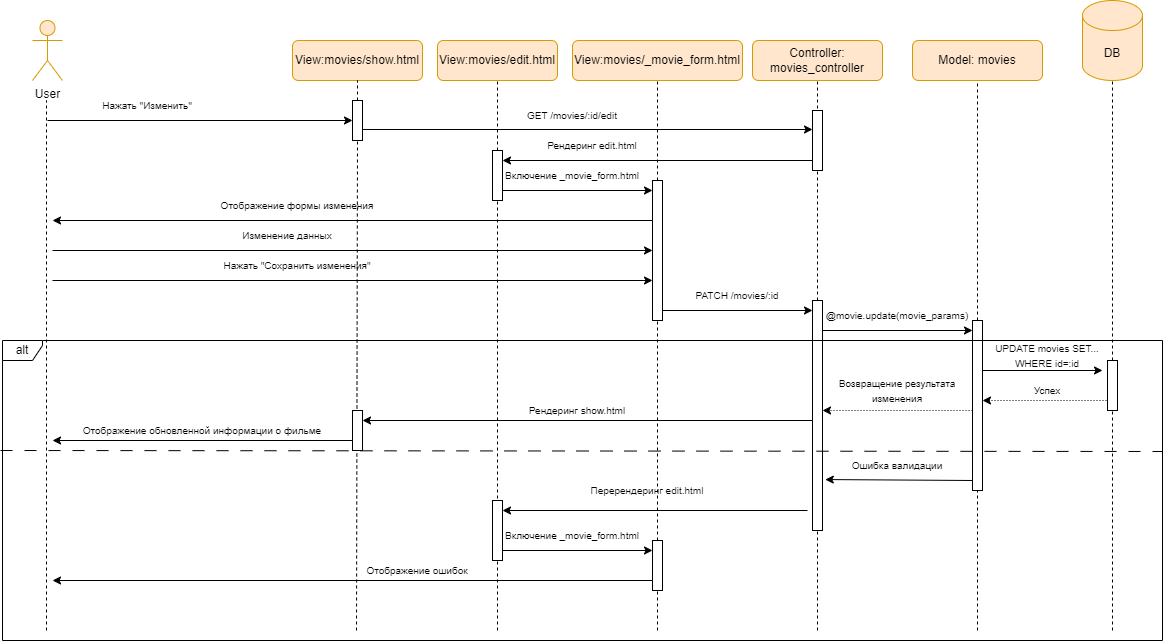

The diagram above was exported from draw.io. Its source (the exported page's mxGraphModel, read from the mxfile embedded in the PNG):
<mxGraphModel dx="1336" dy="735" grid="1" gridSize="10" guides="1" tooltips="1" connect="1" arrows="1" fold="1" page="1" pageScale="1" pageWidth="827" pageHeight="1169" math="0" shadow="0">
  <root>
    <mxCell id="0" />
    <mxCell id="1" parent="0" />
    <mxCell id="euLM6yi-PPH172tuynYF-1" value="User" style="shape=umlActor;verticalLabelPosition=bottom;verticalAlign=top;html=1;outlineConnect=0;fillColor=#ffe6cc;strokeColor=#d79b00;" parent="1" vertex="1">
      <mxGeometry x="100" y="70" width="30" height="60" as="geometry" />
    </mxCell>
    <mxCell id="euLM6yi-PPH172tuynYF-6" value="Model: movies" style="rounded=1;whiteSpace=wrap;html=1;fillColor=#ffe6cc;strokeColor=#d79b00;" parent="1" vertex="1">
      <mxGeometry x="980" y="90" width="130" height="40" as="geometry" />
    </mxCell>
    <mxCell id="euLM6yi-PPH172tuynYF-7" value="Controller: movies_controller" style="rounded=1;whiteSpace=wrap;html=1;fillColor=#ffe6cc;strokeColor=#d79b00;" parent="1" vertex="1">
      <mxGeometry x="820" y="90" width="130" height="40" as="geometry" />
    </mxCell>
    <mxCell id="euLM6yi-PPH172tuynYF-9" value="DB" style="shape=cylinder3;whiteSpace=wrap;html=1;boundedLbl=1;backgroundOutline=1;size=15;fillColor=#ffe6cc;strokeColor=#d79b00;" parent="1" vertex="1">
      <mxGeometry x="1150" y="50" width="60" height="80" as="geometry" />
    </mxCell>
    <mxCell id="euLM6yi-PPH172tuynYF-10" value="" style="endArrow=none;dashed=1;html=1;rounded=0;" parent="1" edge="1">
      <mxGeometry width="50" height="50" relative="1" as="geometry">
        <mxPoint x="114" y="680" as="sourcePoint" />
        <mxPoint x="114" y="150" as="targetPoint" />
      </mxGeometry>
    </mxCell>
    <mxCell id="PsBROrjPNWPfZyuz-TYE-1" value="View:movies/edit.html" style="rounded=1;whiteSpace=wrap;html=1;fillColor=#ffe6cc;strokeColor=#d79b00;" parent="1" vertex="1">
      <mxGeometry x="505" y="90" width="120" height="40" as="geometry" />
    </mxCell>
    <mxCell id="PsBROrjPNWPfZyuz-TYE-2" value="" style="endArrow=none;dashed=1;html=1;rounded=0;entryX=0.5;entryY=1;entryDx=0;entryDy=0;" parent="1" source="PsBROrjPNWPfZyuz-TYE-61" edge="1" target="PsBROrjPNWPfZyuz-TYE-1">
      <mxGeometry width="50" height="50" relative="1" as="geometry">
        <mxPoint x="565" y="800" as="sourcePoint" />
        <mxPoint x="564.66" y="100" as="targetPoint" />
      </mxGeometry>
    </mxCell>
    <mxCell id="PsBROrjPNWPfZyuz-TYE-3" value="View:movies/_movie_form.html" style="rounded=1;whiteSpace=wrap;html=1;fillColor=#ffe6cc;strokeColor=#d79b00;" parent="1" vertex="1">
      <mxGeometry x="640" y="90" width="170" height="40" as="geometry" />
    </mxCell>
    <mxCell id="PsBROrjPNWPfZyuz-TYE-4" value="" style="endArrow=none;dashed=1;html=1;rounded=0;entryX=0.5;entryY=1;entryDx=0;entryDy=0;" parent="1" source="PsBROrjPNWPfZyuz-TYE-65" edge="1" target="PsBROrjPNWPfZyuz-TYE-3">
      <mxGeometry width="50" height="50" relative="1" as="geometry">
        <mxPoint x="725" y="800" as="sourcePoint" />
        <mxPoint x="724.66" y="100" as="targetPoint" />
      </mxGeometry>
    </mxCell>
    <mxCell id="PsBROrjPNWPfZyuz-TYE-7" value="" style="endArrow=classic;html=1;rounded=0;" parent="1" edge="1">
      <mxGeometry width="50" height="50" relative="1" as="geometry">
        <mxPoint x="430" y="179" as="sourcePoint" />
        <mxPoint x="880" y="179" as="targetPoint" />
      </mxGeometry>
    </mxCell>
    <mxCell id="PsBROrjPNWPfZyuz-TYE-9" value="&lt;font style=&quot;font-size: 10px;&quot;&gt;GET /movies/:id/edit&lt;/font&gt;" style="text;html=1;align=center;verticalAlign=middle;whiteSpace=wrap;rounded=0;" parent="1" vertex="1">
      <mxGeometry x="590" y="150" width="100" height="30" as="geometry" />
    </mxCell>
    <mxCell id="PsBROrjPNWPfZyuz-TYE-10" value="" style="endArrow=classic;html=1;rounded=0;" parent="1" edge="1">
      <mxGeometry width="50" height="50" relative="1" as="geometry">
        <mxPoint x="880" y="210" as="sourcePoint" />
        <mxPoint x="570" y="210" as="targetPoint" />
      </mxGeometry>
    </mxCell>
    <mxCell id="PsBROrjPNWPfZyuz-TYE-12" value="&lt;font style=&quot;font-size: 10px;&quot;&gt;Рендеринг edit.html&lt;/font&gt;" style="text;html=1;align=center;verticalAlign=middle;whiteSpace=wrap;rounded=0;" parent="1" vertex="1">
      <mxGeometry x="610" y="180" width="100" height="30" as="geometry" />
    </mxCell>
    <mxCell id="PsBROrjPNWPfZyuz-TYE-13" value="" style="endArrow=classic;html=1;rounded=0;" parent="1" edge="1">
      <mxGeometry width="50" height="50" relative="1" as="geometry">
        <mxPoint x="570" y="240" as="sourcePoint" />
        <mxPoint x="720" y="240" as="targetPoint" />
      </mxGeometry>
    </mxCell>
    <mxCell id="PsBROrjPNWPfZyuz-TYE-14" value="&lt;font style=&quot;font-size: 10px;&quot;&gt;Включение _movie_form.html&lt;/font&gt;" style="text;html=1;align=center;verticalAlign=middle;whiteSpace=wrap;rounded=0;" parent="1" vertex="1">
      <mxGeometry x="570" y="210" width="140" height="30" as="geometry" />
    </mxCell>
    <mxCell id="PsBROrjPNWPfZyuz-TYE-15" value="" style="endArrow=classic;html=1;rounded=0;" parent="1" edge="1">
      <mxGeometry width="50" height="50" relative="1" as="geometry">
        <mxPoint x="720" y="270" as="sourcePoint" />
        <mxPoint x="120" y="270" as="targetPoint" />
      </mxGeometry>
    </mxCell>
    <mxCell id="PsBROrjPNWPfZyuz-TYE-16" value="&lt;span style=&quot;font-size: 10px;&quot;&gt;Отображение формы изменения&lt;/span&gt;" style="text;html=1;align=center;verticalAlign=middle;whiteSpace=wrap;rounded=0;" parent="1" vertex="1">
      <mxGeometry x="270" y="240" width="190" height="30" as="geometry" />
    </mxCell>
    <mxCell id="PsBROrjPNWPfZyuz-TYE-17" value="" style="endArrow=classic;html=1;rounded=0;" parent="1" edge="1">
      <mxGeometry width="50" height="50" relative="1" as="geometry">
        <mxPoint x="120" y="300" as="sourcePoint" />
        <mxPoint x="720" y="300" as="targetPoint" />
      </mxGeometry>
    </mxCell>
    <mxCell id="PsBROrjPNWPfZyuz-TYE-18" value="" style="endArrow=classic;html=1;rounded=0;" parent="1" edge="1">
      <mxGeometry width="50" height="50" relative="1" as="geometry">
        <mxPoint x="120" y="330" as="sourcePoint" />
        <mxPoint x="720" y="330" as="targetPoint" />
      </mxGeometry>
    </mxCell>
    <mxCell id="PsBROrjPNWPfZyuz-TYE-19" value="&lt;span style=&quot;font-size: 10px;&quot;&gt;Изменение данных&lt;/span&gt;" style="text;html=1;align=center;verticalAlign=middle;whiteSpace=wrap;rounded=0;" parent="1" vertex="1">
      <mxGeometry x="260" y="270" width="190" height="30" as="geometry" />
    </mxCell>
    <mxCell id="PsBROrjPNWPfZyuz-TYE-20" value="&lt;span style=&quot;font-size: 10px;&quot;&gt;Нажать &quot;Сохранить изменения&quot;&lt;/span&gt;" style="text;html=1;align=center;verticalAlign=middle;whiteSpace=wrap;rounded=0;" parent="1" vertex="1">
      <mxGeometry x="270" y="300" width="190" height="30" as="geometry" />
    </mxCell>
    <mxCell id="PsBROrjPNWPfZyuz-TYE-21" value="" style="endArrow=classic;html=1;rounded=0;" parent="1" edge="1">
      <mxGeometry width="50" height="50" relative="1" as="geometry">
        <mxPoint x="730" y="360" as="sourcePoint" />
        <mxPoint x="880" y="360" as="targetPoint" />
      </mxGeometry>
    </mxCell>
    <mxCell id="PsBROrjPNWPfZyuz-TYE-22" value="&lt;span style=&quot;font-size: 10px;&quot;&gt;PATCH /movies/:id&lt;/span&gt;" style="text;html=1;align=center;verticalAlign=middle;whiteSpace=wrap;rounded=0;" parent="1" vertex="1">
      <mxGeometry x="740" y="330" width="130" height="30" as="geometry" />
    </mxCell>
    <mxCell id="PsBROrjPNWPfZyuz-TYE-27" value="" style="endArrow=classic;html=1;rounded=0;" parent="1" edge="1">
      <mxGeometry width="50" height="50" relative="1" as="geometry">
        <mxPoint x="890" y="380" as="sourcePoint" />
        <mxPoint x="1040" y="380" as="targetPoint" />
      </mxGeometry>
    </mxCell>
    <mxCell id="PsBROrjPNWPfZyuz-TYE-28" value="&lt;span style=&quot;font-size: 10px;&quot;&gt;@movie.update(movie_params)&lt;/span&gt;" style="text;html=1;align=center;verticalAlign=middle;whiteSpace=wrap;rounded=0;" parent="1" vertex="1">
      <mxGeometry x="900" y="350" width="130" height="30" as="geometry" />
    </mxCell>
    <mxCell id="PsBROrjPNWPfZyuz-TYE-29" value="" style="endArrow=classic;html=1;rounded=0;" parent="1" edge="1">
      <mxGeometry width="50" height="50" relative="1" as="geometry">
        <mxPoint x="1050" y="420" as="sourcePoint" />
        <mxPoint x="1170" y="420" as="targetPoint" />
      </mxGeometry>
    </mxCell>
    <mxCell id="PsBROrjPNWPfZyuz-TYE-30" value="&lt;span style=&quot;font-size: 10px;&quot;&gt;UPDATE movies SET... WHERE id=:id&lt;/span&gt;" style="text;html=1;align=center;verticalAlign=middle;whiteSpace=wrap;rounded=0;" parent="1" vertex="1">
      <mxGeometry x="1050" y="390" width="130" height="30" as="geometry" />
    </mxCell>
    <mxCell id="PsBROrjPNWPfZyuz-TYE-31" value="" style="endArrow=classic;html=1;rounded=0;dashed=1;dashPattern=1 2;" parent="1" edge="1">
      <mxGeometry width="50" height="50" relative="1" as="geometry">
        <mxPoint x="1180" y="450" as="sourcePoint" />
        <mxPoint x="1050" y="450" as="targetPoint" />
      </mxGeometry>
    </mxCell>
    <mxCell id="PsBROrjPNWPfZyuz-TYE-32" value="&lt;span style=&quot;font-size: 10px;&quot;&gt;Успех&lt;/span&gt;" style="text;html=1;align=center;verticalAlign=middle;whiteSpace=wrap;rounded=0;" parent="1" vertex="1">
      <mxGeometry x="1050" y="430" width="130" height="20" as="geometry" />
    </mxCell>
    <mxCell id="PsBROrjPNWPfZyuz-TYE-33" value="" style="endArrow=classic;html=1;rounded=0;dashed=1;dashPattern=1 2;" parent="1" edge="1">
      <mxGeometry width="50" height="50" relative="1" as="geometry">
        <mxPoint x="1040" y="460" as="sourcePoint" />
        <mxPoint x="890" y="460" as="targetPoint" />
      </mxGeometry>
    </mxCell>
    <mxCell id="PsBROrjPNWPfZyuz-TYE-34" value="&lt;span style=&quot;font-size: 10px;&quot;&gt;Возвращение результата изменения&lt;/span&gt;" style="text;html=1;align=center;verticalAlign=middle;whiteSpace=wrap;rounded=0;" parent="1" vertex="1">
      <mxGeometry x="900" y="430" width="130" height="20" as="geometry" />
    </mxCell>
    <mxCell id="PsBROrjPNWPfZyuz-TYE-35" value="" style="endArrow=classic;html=1;rounded=0;" parent="1" edge="1">
      <mxGeometry width="50" height="50" relative="1" as="geometry">
        <mxPoint x="880" y="470" as="sourcePoint" />
        <mxPoint x="430" y="470" as="targetPoint" />
      </mxGeometry>
    </mxCell>
    <mxCell id="PsBROrjPNWPfZyuz-TYE-36" value="&lt;span style=&quot;font-size: 10px;&quot;&gt;Рендеринг show.html&lt;/span&gt;" style="text;html=1;align=center;verticalAlign=middle;whiteSpace=wrap;rounded=0;" parent="1" vertex="1">
      <mxGeometry x="580" y="450" width="130" height="20" as="geometry" />
    </mxCell>
    <mxCell id="PsBROrjPNWPfZyuz-TYE-37" style="edgeStyle=orthogonalEdgeStyle;rounded=0;orthogonalLoop=1;jettySize=auto;html=1;exitX=0.5;exitY=1;exitDx=0;exitDy=0;" parent="1" source="PsBROrjPNWPfZyuz-TYE-36" target="PsBROrjPNWPfZyuz-TYE-36" edge="1">
      <mxGeometry relative="1" as="geometry" />
    </mxCell>
    <mxCell id="PsBROrjPNWPfZyuz-TYE-38" value="" style="endArrow=classic;html=1;rounded=0;exitX=0;exitY=0.75;exitDx=0;exitDy=0;" parent="1" edge="1" source="C5yGG3dLYHrbYP_-YNH_-17">
      <mxGeometry width="50" height="50" relative="1" as="geometry">
        <mxPoint x="280" y="490" as="sourcePoint" />
        <mxPoint x="120" y="490" as="targetPoint" />
      </mxGeometry>
    </mxCell>
    <mxCell id="PsBROrjPNWPfZyuz-TYE-39" value="&lt;span style=&quot;font-size: 10px;&quot;&gt;Отображение обновленной информации о фильме&lt;/span&gt;" style="text;html=1;align=center;verticalAlign=middle;whiteSpace=wrap;rounded=0;" parent="1" vertex="1">
      <mxGeometry x="140" y="470" width="260" height="20" as="geometry" />
    </mxCell>
    <mxCell id="PsBROrjPNWPfZyuz-TYE-40" value="" style="endArrow=classic;html=1;rounded=0;" parent="1" edge="1">
      <mxGeometry width="50" height="50" relative="1" as="geometry">
        <mxPoint x="875" y="560" as="sourcePoint" />
        <mxPoint x="570" y="560" as="targetPoint" />
      </mxGeometry>
    </mxCell>
    <mxCell id="PsBROrjPNWPfZyuz-TYE-41" value="&lt;span style=&quot;font-size: 10px;&quot;&gt;Перерендеринг edit.html&lt;/span&gt;" style="text;html=1;align=center;verticalAlign=middle;whiteSpace=wrap;rounded=0;" parent="1" vertex="1">
      <mxGeometry x="650" y="530" width="130" height="20" as="geometry" />
    </mxCell>
    <mxCell id="PsBROrjPNWPfZyuz-TYE-42" value="" style="endArrow=classic;html=1;rounded=0;" parent="1" edge="1">
      <mxGeometry width="50" height="50" relative="1" as="geometry">
        <mxPoint x="570" y="600" as="sourcePoint" />
        <mxPoint x="720" y="600" as="targetPoint" />
      </mxGeometry>
    </mxCell>
    <mxCell id="PsBROrjPNWPfZyuz-TYE-43" value="&lt;font style=&quot;font-size: 10px;&quot;&gt;Включение _movie_form.html&lt;/font&gt;" style="text;html=1;align=center;verticalAlign=middle;whiteSpace=wrap;rounded=0;" parent="1" vertex="1">
      <mxGeometry x="570" y="570" width="140" height="30" as="geometry" />
    </mxCell>
    <mxCell id="PsBROrjPNWPfZyuz-TYE-44" value="" style="endArrow=classic;html=1;rounded=0;" parent="1" edge="1">
      <mxGeometry width="50" height="50" relative="1" as="geometry">
        <mxPoint x="725" y="630" as="sourcePoint" />
        <mxPoint x="120" y="630" as="targetPoint" />
      </mxGeometry>
    </mxCell>
    <mxCell id="PsBROrjPNWPfZyuz-TYE-45" value="&lt;span style=&quot;font-size: 10px;&quot;&gt;Отображение ошибок&lt;/span&gt;" style="text;html=1;align=center;verticalAlign=middle;whiteSpace=wrap;rounded=0;" parent="1" vertex="1">
      <mxGeometry x="420" y="610" width="130" height="20" as="geometry" />
    </mxCell>
    <mxCell id="PsBROrjPNWPfZyuz-TYE-49" value="" style="endArrow=none;dashed=1;html=1;rounded=0;entryX=0.5;entryY=1;entryDx=0;entryDy=0;entryPerimeter=0;" parent="1" target="PsBROrjPNWPfZyuz-TYE-48" edge="1">
      <mxGeometry width="50" height="50" relative="1" as="geometry">
        <mxPoint x="1180" y="680" as="sourcePoint" />
        <mxPoint x="1180" y="100" as="targetPoint" />
      </mxGeometry>
    </mxCell>
    <mxCell id="PsBROrjPNWPfZyuz-TYE-48" value="" style="rounded=0;whiteSpace=wrap;html=1;" parent="1" vertex="1">
      <mxGeometry x="1175" y="410" width="10" height="50" as="geometry" />
    </mxCell>
    <mxCell id="PsBROrjPNWPfZyuz-TYE-51" value="" style="endArrow=none;dashed=1;html=1;rounded=0;entryX=0.5;entryY=1;entryDx=0;entryDy=0;" parent="1" target="PsBROrjPNWPfZyuz-TYE-50" edge="1">
      <mxGeometry width="50" height="50" relative="1" as="geometry">
        <mxPoint x="885" y="680" as="sourcePoint" />
        <mxPoint x="885" y="100" as="targetPoint" />
      </mxGeometry>
    </mxCell>
    <mxCell id="PsBROrjPNWPfZyuz-TYE-50" value="" style="rounded=0;whiteSpace=wrap;html=1;" parent="1" vertex="1">
      <mxGeometry x="880" y="350" width="10" height="230" as="geometry" />
    </mxCell>
    <mxCell id="PsBROrjPNWPfZyuz-TYE-54" value="" style="endArrow=none;dashed=1;html=1;rounded=0;entryX=0.5;entryY=1;entryDx=0;entryDy=0;" parent="1" target="PsBROrjPNWPfZyuz-TYE-53" edge="1">
      <mxGeometry width="50" height="50" relative="1" as="geometry">
        <mxPoint x="1045" y="680" as="sourcePoint" />
        <mxPoint x="1045" y="100" as="targetPoint" />
      </mxGeometry>
    </mxCell>
    <mxCell id="PsBROrjPNWPfZyuz-TYE-53" value="" style="rounded=0;whiteSpace=wrap;html=1;" parent="1" vertex="1">
      <mxGeometry x="1040" y="370" width="10" height="170" as="geometry" />
    </mxCell>
    <mxCell id="PsBROrjPNWPfZyuz-TYE-57" value="" style="endArrow=none;dashed=1;html=1;rounded=0;" parent="1" target="PsBROrjPNWPfZyuz-TYE-56" edge="1">
      <mxGeometry width="50" height="50" relative="1" as="geometry">
        <mxPoint x="725" y="680" as="sourcePoint" />
        <mxPoint x="724.66" y="100" as="targetPoint" />
      </mxGeometry>
    </mxCell>
    <mxCell id="PsBROrjPNWPfZyuz-TYE-56" value="" style="rounded=0;whiteSpace=wrap;html=1;" parent="1" vertex="1">
      <mxGeometry x="720" y="590" width="10" height="50" as="geometry" />
    </mxCell>
    <mxCell id="PsBROrjPNWPfZyuz-TYE-62" value="" style="endArrow=none;dashed=1;html=1;rounded=0;" parent="1" target="PsBROrjPNWPfZyuz-TYE-61" edge="1">
      <mxGeometry width="50" height="50" relative="1" as="geometry">
        <mxPoint x="565" y="680" as="sourcePoint" />
        <mxPoint x="564.66" y="100" as="targetPoint" />
      </mxGeometry>
    </mxCell>
    <mxCell id="PsBROrjPNWPfZyuz-TYE-61" value="" style="rounded=0;whiteSpace=wrap;html=1;" parent="1" vertex="1">
      <mxGeometry x="560" y="200" width="10" height="50" as="geometry" />
    </mxCell>
    <mxCell id="PsBROrjPNWPfZyuz-TYE-66" value="" style="endArrow=none;dashed=1;html=1;rounded=0;" parent="1" source="PsBROrjPNWPfZyuz-TYE-56" target="PsBROrjPNWPfZyuz-TYE-65" edge="1">
      <mxGeometry width="50" height="50" relative="1" as="geometry">
        <mxPoint x="725" y="720" as="sourcePoint" />
        <mxPoint x="724.66" y="100" as="targetPoint" />
      </mxGeometry>
    </mxCell>
    <mxCell id="PsBROrjPNWPfZyuz-TYE-65" value="" style="rounded=0;whiteSpace=wrap;html=1;" parent="1" vertex="1">
      <mxGeometry x="720" y="230" width="10" height="140" as="geometry" />
    </mxCell>
    <mxCell id="C5yGG3dLYHrbYP_-YNH_-1" value="View:movies/show.html" style="rounded=1;whiteSpace=wrap;html=1;fillColor=#ffe6cc;strokeColor=#d79b00;" vertex="1" parent="1">
      <mxGeometry x="360" y="90" width="130" height="40" as="geometry" />
    </mxCell>
    <mxCell id="C5yGG3dLYHrbYP_-YNH_-2" value="" style="endArrow=none;dashed=1;html=1;rounded=0;entryX=0.5;entryY=1;entryDx=0;entryDy=0;" edge="1" parent="1" source="C5yGG3dLYHrbYP_-YNH_-15" target="C5yGG3dLYHrbYP_-YNH_-1">
      <mxGeometry width="50" height="50" relative="1" as="geometry">
        <mxPoint x="425" y="530" as="sourcePoint" />
        <mxPoint x="425" y="180" as="targetPoint" />
      </mxGeometry>
    </mxCell>
    <mxCell id="C5yGG3dLYHrbYP_-YNH_-11" value="" style="endArrow=classic;html=1;rounded=0;" edge="1" parent="1">
      <mxGeometry width="50" height="50" relative="1" as="geometry">
        <mxPoint x="115" y="170" as="sourcePoint" />
        <mxPoint x="420" y="170" as="targetPoint" />
      </mxGeometry>
    </mxCell>
    <mxCell id="C5yGG3dLYHrbYP_-YNH_-12" value="&lt;span style=&quot;font-size: 10px;&quot;&gt;Нажать &quot;Изменить&quot;&lt;/span&gt;" style="text;html=1;align=center;verticalAlign=middle;whiteSpace=wrap;rounded=0;" vertex="1" parent="1">
      <mxGeometry x="140" y="140" width="150" height="30" as="geometry" />
    </mxCell>
    <mxCell id="C5yGG3dLYHrbYP_-YNH_-14" value="" style="endArrow=none;dashed=1;html=1;rounded=0;entryX=0.5;entryY=1;entryDx=0;entryDy=0;" edge="1" parent="1" source="PsBROrjPNWPfZyuz-TYE-50" target="euLM6yi-PPH172tuynYF-7">
      <mxGeometry width="50" height="50" relative="1" as="geometry">
        <mxPoint x="885" y="350" as="sourcePoint" />
        <mxPoint x="885" y="120" as="targetPoint" />
      </mxGeometry>
    </mxCell>
    <mxCell id="PsBROrjPNWPfZyuz-TYE-47" value="" style="rounded=0;whiteSpace=wrap;html=1;" parent="1" vertex="1">
      <mxGeometry x="880" y="160" width="10" height="60" as="geometry" />
    </mxCell>
    <mxCell id="C5yGG3dLYHrbYP_-YNH_-16" value="" style="endArrow=none;dashed=1;html=1;rounded=0;entryX=0.5;entryY=1;entryDx=0;entryDy=0;" edge="1" parent="1" target="C5yGG3dLYHrbYP_-YNH_-15">
      <mxGeometry width="50" height="50" relative="1" as="geometry">
        <mxPoint x="424" y="680" as="sourcePoint" />
        <mxPoint x="425" y="10" as="targetPoint" />
      </mxGeometry>
    </mxCell>
    <mxCell id="C5yGG3dLYHrbYP_-YNH_-15" value="" style="rounded=0;whiteSpace=wrap;html=1;" vertex="1" parent="1">
      <mxGeometry x="420" y="150" width="10" height="40" as="geometry" />
    </mxCell>
    <mxCell id="C5yGG3dLYHrbYP_-YNH_-17" value="" style="rounded=0;whiteSpace=wrap;html=1;" vertex="1" parent="1">
      <mxGeometry x="420" y="460" width="10" height="40" as="geometry" />
    </mxCell>
    <mxCell id="PsBROrjPNWPfZyuz-TYE-55" value="" style="rounded=0;whiteSpace=wrap;html=1;" parent="1" vertex="1">
      <mxGeometry x="560" y="550" width="10" height="60" as="geometry" />
    </mxCell>
    <mxCell id="C5yGG3dLYHrbYP_-YNH_-25" value="" style="endArrow=none;dashed=1;html=1;rounded=0;entryX=0.5;entryY=1;entryDx=0;entryDy=0;entryPerimeter=0;" edge="1" parent="1" source="PsBROrjPNWPfZyuz-TYE-48" target="euLM6yi-PPH172tuynYF-9">
      <mxGeometry width="50" height="50" relative="1" as="geometry">
        <mxPoint x="1180" y="470" as="sourcePoint" />
        <mxPoint x="1180" y="80" as="targetPoint" />
      </mxGeometry>
    </mxCell>
    <mxCell id="C5yGG3dLYHrbYP_-YNH_-29" value="" style="endArrow=none;dashed=1;html=1;rounded=0;entryX=0.5;entryY=1;entryDx=0;entryDy=0;" edge="1" parent="1" source="PsBROrjPNWPfZyuz-TYE-53" target="euLM6yi-PPH172tuynYF-6">
      <mxGeometry width="50" height="50" relative="1" as="geometry">
        <mxPoint x="1045" y="450" as="sourcePoint" />
        <mxPoint x="1045" y="90" as="targetPoint" />
      </mxGeometry>
    </mxCell>
    <mxCell id="C5yGG3dLYHrbYP_-YNH_-30" value="" style="endArrow=classic;html=1;rounded=0;entryX=1.279;entryY=0.735;entryDx=0;entryDy=0;entryPerimeter=0;" edge="1" parent="1">
      <mxGeometry width="50" height="50" relative="1" as="geometry">
        <mxPoint x="1040" y="530" as="sourcePoint" />
        <mxPoint x="892.79" y="529.05" as="targetPoint" />
      </mxGeometry>
    </mxCell>
    <mxCell id="C5yGG3dLYHrbYP_-YNH_-31" value="&lt;span style=&quot;font-size: 10px;&quot;&gt;Ошибка валидации&lt;/span&gt;" style="text;html=1;align=center;verticalAlign=middle;whiteSpace=wrap;rounded=0;" vertex="1" parent="1">
      <mxGeometry x="900" y="500" width="130" height="30" as="geometry" />
    </mxCell>
    <mxCell id="C5yGG3dLYHrbYP_-YNH_-32" value="alt" style="shape=umlFrame;whiteSpace=wrap;html=1;pointerEvents=0;width=40;height=20;" vertex="1" parent="1">
      <mxGeometry x="70" y="390" width="1160" height="300" as="geometry" />
    </mxCell>
    <mxCell id="C5yGG3dLYHrbYP_-YNH_-34" value="" style="endArrow=none;dashed=1;html=1;rounded=0;dashPattern=12 12;" edge="1" parent="1">
      <mxGeometry width="50" height="50" relative="1" as="geometry">
        <mxPoint x="68" y="500" as="sourcePoint" />
        <mxPoint x="1230" y="501" as="targetPoint" />
      </mxGeometry>
    </mxCell>
  </root>
</mxGraphModel>